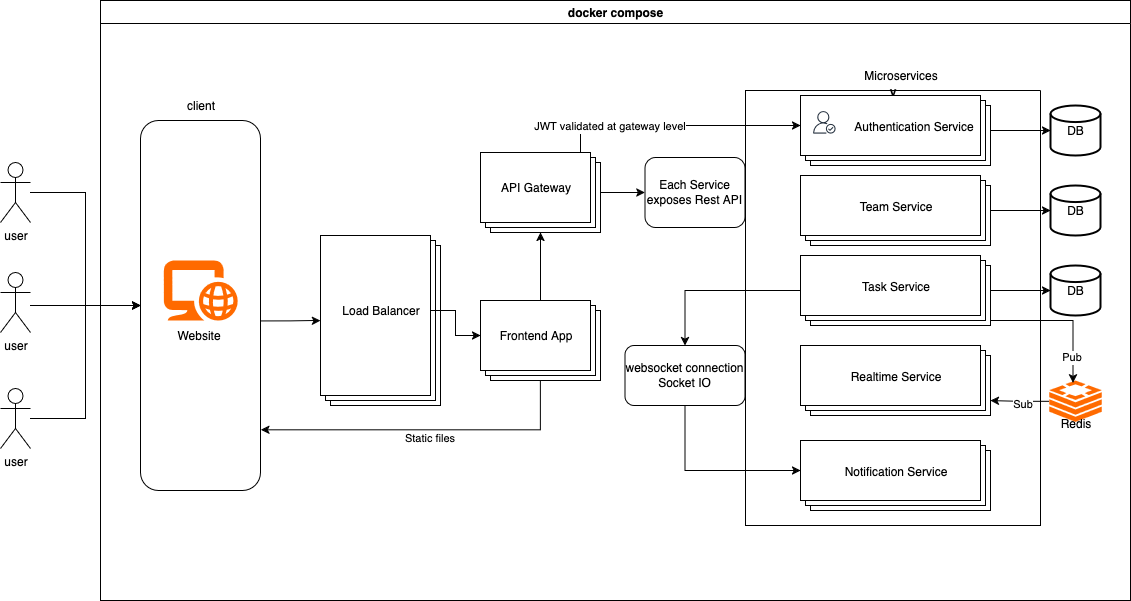

The diagram above was exported from draw.io. Its source (the exported page's mxGraphModel, read from the mxfile embedded in the PNG):
<mxGraphModel dx="1473" dy="803" grid="1" gridSize="10" guides="1" tooltips="1" connect="1" arrows="1" fold="1" page="1" pageScale="1" pageWidth="827" pageHeight="1169" math="0" shadow="0">
  <root>
    <mxCell id="0" />
    <mxCell id="1" parent="0" />
    <mxCell id="P-zih5QKg4Rl32NbxMwS-6" style="edgeStyle=orthogonalEdgeStyle;rounded=0;orthogonalLoop=1;jettySize=auto;html=1;exitX=0;exitY=0;exitDx=100;exitDy=35;exitPerimeter=0;entryX=0;entryY=0;entryDx=0;entryDy=30;entryPerimeter=0;" edge="1" parent="1" source="P-zih5QKg4Rl32NbxMwS-44" target="P-zih5QKg4Rl32NbxMwS-68">
      <mxGeometry relative="1" as="geometry">
        <Array as="points">
          <mxPoint x="680" y="487" />
          <mxPoint x="660" y="487" />
          <mxPoint x="660" y="485" />
        </Array>
        <mxPoint x="650" y="487" as="sourcePoint" />
        <mxPoint x="905" y="487" as="targetPoint" />
      </mxGeometry>
    </mxCell>
    <mxCell id="P-zih5QKg4Rl32NbxMwS-7" value="JWT validated at gateway level" style="edgeLabel;html=1;align=center;verticalAlign=middle;resizable=0;points=[];" vertex="1" connectable="0" parent="P-zih5QKg4Rl32NbxMwS-6">
      <mxGeometry x="-0.392" y="-3" relative="1" as="geometry">
        <mxPoint x="32" y="-3" as="offset" />
      </mxGeometry>
    </mxCell>
    <mxCell id="P-zih5QKg4Rl32NbxMwS-9" value="v" style="swimlane;startSize=0;" vertex="1" parent="1">
      <mxGeometry x="845" y="450" width="295" height="435" as="geometry" />
    </mxCell>
    <mxCell id="P-zih5QKg4Rl32NbxMwS-49" style="edgeStyle=orthogonalEdgeStyle;rounded=0;orthogonalLoop=1;jettySize=auto;html=1;entryX=0;entryY=0.5;entryDx=0;entryDy=0;" edge="1" parent="1" source="P-zih5QKg4Rl32NbxMwS-44" target="P-zih5QKg4Rl32NbxMwS-34">
      <mxGeometry relative="1" as="geometry" />
    </mxCell>
    <mxCell id="P-zih5QKg4Rl32NbxMwS-55" style="edgeStyle=orthogonalEdgeStyle;rounded=0;orthogonalLoop=1;jettySize=auto;html=1;entryX=0;entryY=0.5;entryDx=0;entryDy=0;" edge="1" parent="1" source="P-zih5QKg4Rl32NbxMwS-51" target="P-zih5QKg4Rl32NbxMwS-1">
      <mxGeometry relative="1" as="geometry" />
    </mxCell>
    <mxCell id="P-zih5QKg4Rl32NbxMwS-51" value="user" style="shape=umlActor;verticalLabelPosition=bottom;verticalAlign=top;html=1;outlineConnect=0;" vertex="1" parent="1">
      <mxGeometry x="100" y="522" width="30" height="60" as="geometry" />
    </mxCell>
    <mxCell id="P-zih5QKg4Rl32NbxMwS-99" style="edgeStyle=orthogonalEdgeStyle;rounded=0;orthogonalLoop=1;jettySize=auto;html=1;entryX=0;entryY=0.5;entryDx=0;entryDy=0;" edge="1" parent="1" source="P-zih5QKg4Rl32NbxMwS-52" target="P-zih5QKg4Rl32NbxMwS-1">
      <mxGeometry relative="1" as="geometry">
        <Array as="points">
          <mxPoint x="160" y="665" />
          <mxPoint x="160" y="665" />
        </Array>
      </mxGeometry>
    </mxCell>
    <mxCell id="P-zih5QKg4Rl32NbxMwS-52" value="user" style="shape=umlActor;verticalLabelPosition=bottom;verticalAlign=top;html=1;outlineConnect=0;" vertex="1" parent="1">
      <mxGeometry x="100" y="632" width="30" height="60" as="geometry" />
    </mxCell>
    <mxCell id="P-zih5QKg4Rl32NbxMwS-57" style="edgeStyle=orthogonalEdgeStyle;rounded=0;orthogonalLoop=1;jettySize=auto;html=1;entryX=0;entryY=0.5;entryDx=0;entryDy=0;" edge="1" parent="1" source="P-zih5QKg4Rl32NbxMwS-53" target="P-zih5QKg4Rl32NbxMwS-1">
      <mxGeometry relative="1" as="geometry" />
    </mxCell>
    <mxCell id="P-zih5QKg4Rl32NbxMwS-53" value="user" style="shape=umlActor;verticalLabelPosition=bottom;verticalAlign=top;html=1;outlineConnect=0;" vertex="1" parent="1">
      <mxGeometry x="100" y="748" width="30" height="60" as="geometry" />
    </mxCell>
    <mxCell id="P-zih5QKg4Rl32NbxMwS-54" value="docker compose" style="swimlane;whiteSpace=wrap;html=1;" vertex="1" parent="1">
      <mxGeometry x="200" y="360" width="1030" height="600" as="geometry" />
    </mxCell>
    <mxCell id="P-zih5QKg4Rl32NbxMwS-67" value="" style="group" vertex="1" connectable="0" parent="P-zih5QKg4Rl32NbxMwS-54">
      <mxGeometry x="220" y="235" width="120" height="170" as="geometry" />
    </mxCell>
    <mxCell id="P-zih5QKg4Rl32NbxMwS-63" value="" style="verticalLabelPosition=bottom;verticalAlign=top;html=1;shape=mxgraph.basic.layered_rect;dx=10;outlineConnect=0;whiteSpace=wrap;" vertex="1" parent="P-zih5QKg4Rl32NbxMwS-67">
      <mxGeometry width="119.99999999999999" height="170" as="geometry" />
    </mxCell>
    <mxCell id="P-zih5QKg4Rl32NbxMwS-66" value="Load Balancer" style="text;html=1;align=center;verticalAlign=middle;resizable=0;points=[];autosize=1;strokeColor=none;fillColor=none;" vertex="1" parent="P-zih5QKg4Rl32NbxMwS-67">
      <mxGeometry x="9.999999999999998" y="60" width="100" height="30" as="geometry" />
    </mxCell>
    <mxCell id="P-zih5QKg4Rl32NbxMwS-71" value="" style="group" vertex="1" connectable="0" parent="P-zih5QKg4Rl32NbxMwS-54">
      <mxGeometry x="700" y="95" width="190" height="70" as="geometry" />
    </mxCell>
    <mxCell id="P-zih5QKg4Rl32NbxMwS-68" value="" style="verticalLabelPosition=bottom;verticalAlign=top;html=1;shape=mxgraph.basic.layered_rect;dx=10;outlineConnect=0;whiteSpace=wrap;" vertex="1" parent="P-zih5QKg4Rl32NbxMwS-71">
      <mxGeometry width="190" height="70" as="geometry" />
    </mxCell>
    <mxCell id="P-zih5QKg4Rl32NbxMwS-69" value="" style="sketch=0;outlineConnect=0;fontColor=#232F3E;gradientColor=none;fillColor=#232F3D;strokeColor=none;dashed=0;verticalLabelPosition=bottom;verticalAlign=top;align=center;html=1;fontSize=12;fontStyle=0;aspect=fixed;pointerEvents=1;shape=mxgraph.aws4.authenticated_user;" vertex="1" parent="P-zih5QKg4Rl32NbxMwS-71">
      <mxGeometry x="12.419090909090905" y="15.555555555555555" width="22.555555555555557" height="22.555555555555557" as="geometry" />
    </mxCell>
    <mxCell id="P-zih5QKg4Rl32NbxMwS-70" value="Authentication Service" style="text;html=1;align=center;verticalAlign=middle;resizable=0;points=[];autosize=1;strokeColor=none;fillColor=none;" vertex="1" parent="P-zih5QKg4Rl32NbxMwS-71">
      <mxGeometry x="43.18181818181818" y="15.555555555555555" width="140" height="30" as="geometry" />
    </mxCell>
    <mxCell id="P-zih5QKg4Rl32NbxMwS-73" value="" style="group" vertex="1" connectable="0" parent="P-zih5QKg4Rl32NbxMwS-54">
      <mxGeometry x="700" y="175" width="190" height="70" as="geometry" />
    </mxCell>
    <mxCell id="P-zih5QKg4Rl32NbxMwS-74" value="" style="verticalLabelPosition=bottom;verticalAlign=top;html=1;shape=mxgraph.basic.layered_rect;dx=10;outlineConnect=0;whiteSpace=wrap;" vertex="1" parent="P-zih5QKg4Rl32NbxMwS-73">
      <mxGeometry width="190" height="70" as="geometry" />
    </mxCell>
    <mxCell id="P-zih5QKg4Rl32NbxMwS-76" value="Team Service" style="text;html=1;align=center;verticalAlign=middle;resizable=0;points=[];autosize=1;strokeColor=none;fillColor=none;" vertex="1" parent="P-zih5QKg4Rl32NbxMwS-73">
      <mxGeometry x="45.00181818181818" y="15.555555555555555" width="100" height="30" as="geometry" />
    </mxCell>
    <mxCell id="P-zih5QKg4Rl32NbxMwS-26" value="DB" style="strokeWidth=2;html=1;shape=mxgraph.flowchart.database;whiteSpace=wrap;" vertex="1" parent="P-zih5QKg4Rl32NbxMwS-54">
      <mxGeometry x="950" y="185" width="50" height="50" as="geometry" />
    </mxCell>
    <mxCell id="P-zih5QKg4Rl32NbxMwS-24" value="DB" style="strokeWidth=2;html=1;shape=mxgraph.flowchart.database;whiteSpace=wrap;" vertex="1" parent="P-zih5QKg4Rl32NbxMwS-54">
      <mxGeometry x="950" y="105" width="50" height="50" as="geometry" />
    </mxCell>
    <mxCell id="P-zih5QKg4Rl32NbxMwS-25" style="edgeStyle=orthogonalEdgeStyle;rounded=0;orthogonalLoop=1;jettySize=auto;html=1;exitX=0;exitY=0;exitDx=190;exitDy=40;exitPerimeter=0;" edge="1" parent="P-zih5QKg4Rl32NbxMwS-54" source="P-zih5QKg4Rl32NbxMwS-68" target="P-zih5QKg4Rl32NbxMwS-24">
      <mxGeometry relative="1" as="geometry">
        <mxPoint x="905" y="130" as="sourcePoint" />
        <Array as="points">
          <mxPoint x="890" y="130" />
        </Array>
      </mxGeometry>
    </mxCell>
    <mxCell id="P-zih5QKg4Rl32NbxMwS-78" style="edgeStyle=orthogonalEdgeStyle;rounded=0;orthogonalLoop=1;jettySize=auto;html=1;entryX=0;entryY=0.5;entryDx=0;entryDy=0;entryPerimeter=0;" edge="1" parent="P-zih5QKg4Rl32NbxMwS-54" source="P-zih5QKg4Rl32NbxMwS-74" target="P-zih5QKg4Rl32NbxMwS-26">
      <mxGeometry relative="1" as="geometry" />
    </mxCell>
    <mxCell id="P-zih5QKg4Rl32NbxMwS-27" value="DB" style="strokeWidth=2;html=1;shape=mxgraph.flowchart.database;whiteSpace=wrap;" vertex="1" parent="P-zih5QKg4Rl32NbxMwS-54">
      <mxGeometry x="950" y="265" width="50" height="50" as="geometry" />
    </mxCell>
    <mxCell id="P-zih5QKg4Rl32NbxMwS-79" value="" style="group" vertex="1" connectable="0" parent="P-zih5QKg4Rl32NbxMwS-54">
      <mxGeometry x="700" y="255" width="190" height="70" as="geometry" />
    </mxCell>
    <mxCell id="P-zih5QKg4Rl32NbxMwS-80" value="" style="verticalLabelPosition=bottom;verticalAlign=top;html=1;shape=mxgraph.basic.layered_rect;dx=10;outlineConnect=0;whiteSpace=wrap;" vertex="1" parent="P-zih5QKg4Rl32NbxMwS-79">
      <mxGeometry width="190" height="70" as="geometry" />
    </mxCell>
    <mxCell id="P-zih5QKg4Rl32NbxMwS-81" value="Task Service" style="text;html=1;align=center;verticalAlign=middle;resizable=0;points=[];autosize=1;strokeColor=none;fillColor=none;" vertex="1" parent="P-zih5QKg4Rl32NbxMwS-79">
      <mxGeometry x="50.00181818181818" y="15.555555555555555" width="90" height="30" as="geometry" />
    </mxCell>
    <mxCell id="P-zih5QKg4Rl32NbxMwS-82" value="" style="group" vertex="1" connectable="0" parent="P-zih5QKg4Rl32NbxMwS-54">
      <mxGeometry x="700" y="345" width="190" height="70" as="geometry" />
    </mxCell>
    <mxCell id="P-zih5QKg4Rl32NbxMwS-83" value="" style="verticalLabelPosition=bottom;verticalAlign=top;html=1;shape=mxgraph.basic.layered_rect;dx=10;outlineConnect=0;whiteSpace=wrap;" vertex="1" parent="P-zih5QKg4Rl32NbxMwS-82">
      <mxGeometry width="190" height="70" as="geometry" />
    </mxCell>
    <mxCell id="P-zih5QKg4Rl32NbxMwS-84" value="Realtime Service" style="text;html=1;align=center;verticalAlign=middle;resizable=0;points=[];autosize=1;strokeColor=none;fillColor=none;" vertex="1" parent="P-zih5QKg4Rl32NbxMwS-82">
      <mxGeometry x="40.00181818181818" y="15.555555555555555" width="110" height="30" as="geometry" />
    </mxCell>
    <mxCell id="P-zih5QKg4Rl32NbxMwS-32" value="" style="points=[];aspect=fixed;html=1;align=center;shadow=0;dashed=0;fillColor=#FF6A00;strokeColor=none;shape=mxgraph.alibaba_cloud.redis_kvstore;" vertex="1" parent="P-zih5QKg4Rl32NbxMwS-54">
      <mxGeometry x="948.75" y="379.99999999999994" width="52.5" height="41.4" as="geometry" />
    </mxCell>
    <mxCell id="P-zih5QKg4Rl32NbxMwS-90" style="edgeStyle=orthogonalEdgeStyle;rounded=0;orthogonalLoop=1;jettySize=auto;html=1;entryX=0;entryY=0.5;entryDx=0;entryDy=0;entryPerimeter=0;" edge="1" parent="P-zih5QKg4Rl32NbxMwS-54" source="P-zih5QKg4Rl32NbxMwS-80" target="P-zih5QKg4Rl32NbxMwS-27">
      <mxGeometry relative="1" as="geometry" />
    </mxCell>
    <mxCell id="P-zih5QKg4Rl32NbxMwS-41" value="websocket connection&lt;br&gt;Socket IO" style="rounded=1;whiteSpace=wrap;html=1;" vertex="1" parent="P-zih5QKg4Rl32NbxMwS-54">
      <mxGeometry x="524.3800000000001" y="345" width="120" height="60" as="geometry" />
    </mxCell>
    <mxCell id="P-zih5QKg4Rl32NbxMwS-23" value="Microservices" style="text;html=1;align=center;verticalAlign=middle;resizable=0;points=[];autosize=1;strokeColor=none;fillColor=none;" vertex="1" parent="P-zih5QKg4Rl32NbxMwS-54">
      <mxGeometry x="750" y="60" width="100" height="30" as="geometry" />
    </mxCell>
    <mxCell id="P-zih5QKg4Rl32NbxMwS-102" value="" style="group" vertex="1" connectable="0" parent="P-zih5QKg4Rl32NbxMwS-54">
      <mxGeometry x="40" y="120" width="120" height="370" as="geometry" />
    </mxCell>
    <mxCell id="P-zih5QKg4Rl32NbxMwS-1" value="" style="rounded=1;whiteSpace=wrap;html=1;" vertex="1" parent="P-zih5QKg4Rl32NbxMwS-102">
      <mxGeometry width="120" height="370" as="geometry" />
    </mxCell>
    <mxCell id="P-zih5QKg4Rl32NbxMwS-2" value="" style="points=[];aspect=fixed;html=1;align=center;shadow=0;dashed=0;fillColor=#FF6A00;strokeColor=none;shape=mxgraph.alibaba_cloud.domain_and_website;" vertex="1" parent="P-zih5QKg4Rl32NbxMwS-102">
      <mxGeometry x="22.83" y="140" width="74.35" height="60" as="geometry" />
    </mxCell>
    <mxCell id="P-zih5QKg4Rl32NbxMwS-3" value="Website" style="text;html=1;align=center;verticalAlign=middle;resizable=0;points=[];autosize=1;strokeColor=none;fillColor=none;" vertex="1" parent="P-zih5QKg4Rl32NbxMwS-102">
      <mxGeometry x="22.83" y="200" width="70" height="30" as="geometry" />
    </mxCell>
    <mxCell id="P-zih5QKg4Rl32NbxMwS-4" value="client" style="text;html=1;align=center;verticalAlign=middle;resizable=0;points=[];autosize=1;strokeColor=none;fillColor=none;" vertex="1" parent="P-zih5QKg4Rl32NbxMwS-54">
      <mxGeometry x="74.99999999999994" y="90" width="50" height="30" as="geometry" />
    </mxCell>
    <mxCell id="P-zih5QKg4Rl32NbxMwS-109" style="edgeStyle=orthogonalEdgeStyle;rounded=0;orthogonalLoop=1;jettySize=auto;html=1;exitX=0.996;exitY=0.542;exitDx=0;exitDy=0;exitPerimeter=0;" edge="1" parent="P-zih5QKg4Rl32NbxMwS-54" source="P-zih5QKg4Rl32NbxMwS-1" target="P-zih5QKg4Rl32NbxMwS-63">
      <mxGeometry relative="1" as="geometry" />
    </mxCell>
    <mxCell id="P-zih5QKg4Rl32NbxMwS-112" style="edgeStyle=orthogonalEdgeStyle;rounded=0;orthogonalLoop=1;jettySize=auto;html=1;entryX=0;entryY=0;entryDx=190;entryDy=55;entryPerimeter=0;" edge="1" parent="P-zih5QKg4Rl32NbxMwS-54" source="P-zih5QKg4Rl32NbxMwS-32" target="P-zih5QKg4Rl32NbxMwS-83">
      <mxGeometry relative="1" as="geometry" />
    </mxCell>
    <mxCell id="P-zih5QKg4Rl32NbxMwS-116" value="Sub" style="edgeLabel;html=1;align=center;verticalAlign=middle;resizable=0;points=[];" vertex="1" connectable="0" parent="P-zih5QKg4Rl32NbxMwS-112">
      <mxGeometry x="-0.0833" y="3" relative="1" as="geometry">
        <mxPoint as="offset" />
      </mxGeometry>
    </mxCell>
    <mxCell id="P-zih5QKg4Rl32NbxMwS-113" style="edgeStyle=orthogonalEdgeStyle;rounded=0;orthogonalLoop=1;jettySize=auto;html=1;entryX=0.452;entryY=0.06;entryDx=0;entryDy=0;entryPerimeter=0;" edge="1" parent="P-zih5QKg4Rl32NbxMwS-54" source="P-zih5QKg4Rl32NbxMwS-80" target="P-zih5QKg4Rl32NbxMwS-32">
      <mxGeometry relative="1" as="geometry">
        <Array as="points">
          <mxPoint x="973" y="320" />
        </Array>
      </mxGeometry>
    </mxCell>
    <mxCell id="P-zih5QKg4Rl32NbxMwS-115" value="Pub" style="edgeLabel;html=1;align=center;verticalAlign=middle;resizable=0;points=[];" vertex="1" connectable="0" parent="P-zih5QKg4Rl32NbxMwS-113">
      <mxGeometry x="0.6416" y="-2" relative="1" as="geometry">
        <mxPoint as="offset" />
      </mxGeometry>
    </mxCell>
    <mxCell id="P-zih5QKg4Rl32NbxMwS-114" value="Redis" style="text;html=1;align=center;verticalAlign=middle;resizable=0;points=[];autosize=1;strokeColor=none;fillColor=none;" vertex="1" parent="P-zih5QKg4Rl32NbxMwS-54">
      <mxGeometry x="950" y="408" width="50" height="30" as="geometry" />
    </mxCell>
    <mxCell id="P-zih5QKg4Rl32NbxMwS-117" style="edgeStyle=orthogonalEdgeStyle;rounded=0;orthogonalLoop=1;jettySize=auto;html=1;entryX=0.5;entryY=0;entryDx=0;entryDy=0;" edge="1" parent="P-zih5QKg4Rl32NbxMwS-54" source="P-zih5QKg4Rl32NbxMwS-80" target="P-zih5QKg4Rl32NbxMwS-41">
      <mxGeometry relative="1" as="geometry" />
    </mxCell>
    <mxCell id="P-zih5QKg4Rl32NbxMwS-119" value="" style="group" vertex="1" connectable="0" parent="P-zih5QKg4Rl32NbxMwS-54">
      <mxGeometry x="380" y="300" width="120" height="80" as="geometry" />
    </mxCell>
    <mxCell id="P-zih5QKg4Rl32NbxMwS-120" value="" style="verticalLabelPosition=bottom;verticalAlign=top;html=1;shape=mxgraph.basic.layered_rect;dx=10;outlineConnect=0;whiteSpace=wrap;" vertex="1" parent="P-zih5QKg4Rl32NbxMwS-119">
      <mxGeometry width="120" height="80" as="geometry" />
    </mxCell>
    <mxCell id="P-zih5QKg4Rl32NbxMwS-121" value="Frontend App" style="text;html=1;align=center;verticalAlign=middle;resizable=0;points=[];autosize=1;strokeColor=none;fillColor=none;" vertex="1" parent="P-zih5QKg4Rl32NbxMwS-119">
      <mxGeometry x="5" y="20" width="100" height="30" as="geometry" />
    </mxCell>
    <mxCell id="P-zih5QKg4Rl32NbxMwS-125" style="edgeStyle=orthogonalEdgeStyle;rounded=0;orthogonalLoop=1;jettySize=auto;html=1;entryX=1.004;entryY=0.836;entryDx=0;entryDy=0;entryPerimeter=0;" edge="1" parent="P-zih5QKg4Rl32NbxMwS-54" source="P-zih5QKg4Rl32NbxMwS-120" target="P-zih5QKg4Rl32NbxMwS-1">
      <mxGeometry relative="1" as="geometry">
        <Array as="points">
          <mxPoint x="440" y="429" />
        </Array>
      </mxGeometry>
    </mxCell>
    <mxCell id="P-zih5QKg4Rl32NbxMwS-126" value="Static files" style="edgeLabel;html=1;align=center;verticalAlign=middle;resizable=0;points=[];" vertex="1" connectable="0" parent="P-zih5QKg4Rl32NbxMwS-125">
      <mxGeometry x="-0.001" y="4" relative="1" as="geometry">
        <mxPoint x="3" y="4" as="offset" />
      </mxGeometry>
    </mxCell>
    <mxCell id="P-zih5QKg4Rl32NbxMwS-129" style="edgeStyle=orthogonalEdgeStyle;rounded=0;orthogonalLoop=1;jettySize=auto;html=1;entryX=0;entryY=0;entryDx=0;entryDy=35;entryPerimeter=0;" edge="1" parent="P-zih5QKg4Rl32NbxMwS-54" source="P-zih5QKg4Rl32NbxMwS-66" target="P-zih5QKg4Rl32NbxMwS-120">
      <mxGeometry relative="1" as="geometry" />
    </mxCell>
    <mxCell id="P-zih5QKg4Rl32NbxMwS-34" value="Each Service exposes Rest API" style="rounded=1;whiteSpace=wrap;html=1;" vertex="1" parent="P-zih5QKg4Rl32NbxMwS-54">
      <mxGeometry x="544.38" y="157" width="100" height="70" as="geometry" />
    </mxCell>
    <mxCell id="P-zih5QKg4Rl32NbxMwS-85" value="" style="group" vertex="1" connectable="0" parent="1">
      <mxGeometry x="900" y="800" width="190" height="70" as="geometry" />
    </mxCell>
    <mxCell id="P-zih5QKg4Rl32NbxMwS-86" value="" style="verticalLabelPosition=bottom;verticalAlign=top;html=1;shape=mxgraph.basic.layered_rect;dx=10;outlineConnect=0;whiteSpace=wrap;" vertex="1" parent="P-zih5QKg4Rl32NbxMwS-85">
      <mxGeometry width="190" height="70" as="geometry" />
    </mxCell>
    <mxCell id="P-zih5QKg4Rl32NbxMwS-87" value="Notification Service" style="text;html=1;align=center;verticalAlign=middle;resizable=0;points=[];autosize=1;strokeColor=none;fillColor=none;" vertex="1" parent="P-zih5QKg4Rl32NbxMwS-85">
      <mxGeometry x="30.00181818181818" y="15.555555555555555" width="130" height="30" as="geometry" />
    </mxCell>
    <mxCell id="P-zih5QKg4Rl32NbxMwS-105" value="" style="group" vertex="1" connectable="0" parent="1">
      <mxGeometry x="580" y="512" width="120" height="80" as="geometry" />
    </mxCell>
    <mxCell id="P-zih5QKg4Rl32NbxMwS-44" value="" style="verticalLabelPosition=bottom;verticalAlign=top;html=1;shape=mxgraph.basic.layered_rect;dx=10;outlineConnect=0;whiteSpace=wrap;" vertex="1" parent="P-zih5QKg4Rl32NbxMwS-105">
      <mxGeometry width="120" height="80" as="geometry" />
    </mxCell>
    <mxCell id="P-zih5QKg4Rl32NbxMwS-50" value="API Gateway" style="text;html=1;align=center;verticalAlign=middle;resizable=0;points=[];autosize=1;strokeColor=none;fillColor=none;" vertex="1" parent="P-zih5QKg4Rl32NbxMwS-105">
      <mxGeometry x="10" y="20" width="90" height="30" as="geometry" />
    </mxCell>
    <mxCell id="P-zih5QKg4Rl32NbxMwS-118" style="edgeStyle=orthogonalEdgeStyle;rounded=0;orthogonalLoop=1;jettySize=auto;html=1;entryX=0;entryY=0;entryDx=0;entryDy=30;entryPerimeter=0;" edge="1" parent="1" source="P-zih5QKg4Rl32NbxMwS-41" target="P-zih5QKg4Rl32NbxMwS-86">
      <mxGeometry relative="1" as="geometry">
        <Array as="points">
          <mxPoint x="784" y="830" />
        </Array>
      </mxGeometry>
    </mxCell>
    <mxCell id="P-zih5QKg4Rl32NbxMwS-128" style="edgeStyle=orthogonalEdgeStyle;rounded=0;orthogonalLoop=1;jettySize=auto;html=1;" edge="1" parent="1" source="P-zih5QKg4Rl32NbxMwS-120" target="P-zih5QKg4Rl32NbxMwS-44">
      <mxGeometry relative="1" as="geometry" />
    </mxCell>
  </root>
</mxGraphModel>